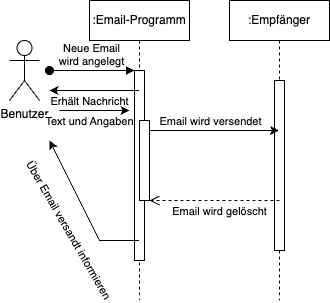

The diagram above was exported from draw.io. Its source (the exported page's mxGraphModel, read from the mxfile embedded in the PNG):
<mxGraphModel dx="246" dy="571" grid="1" gridSize="10" guides="1" tooltips="1" connect="1" arrows="1" fold="1" page="1" pageScale="1" pageWidth="850" pageHeight="1100" math="0" shadow="0">
  <root>
    <mxCell id="0" />
    <mxCell id="1" parent="0" />
    <mxCell id="aM9ryv3xv72pqoxQDRHE-1" value=":Email-Programm" style="shape=umlLifeline;perimeter=lifelinePerimeter;whiteSpace=wrap;html=1;container=0;dropTarget=0;collapsible=0;recursiveResize=0;outlineConnect=0;portConstraint=eastwest;newEdgeStyle={&quot;edgeStyle&quot;:&quot;elbowEdgeStyle&quot;,&quot;elbow&quot;:&quot;vertical&quot;,&quot;curved&quot;:0,&quot;rounded&quot;:0};" parent="1" vertex="1">
      <mxGeometry x="130" y="40" width="100" height="300" as="geometry" />
    </mxCell>
    <mxCell id="aM9ryv3xv72pqoxQDRHE-2" value="" style="html=1;points=[];perimeter=orthogonalPerimeter;outlineConnect=0;targetShapes=umlLifeline;portConstraint=eastwest;newEdgeStyle={&quot;edgeStyle&quot;:&quot;elbowEdgeStyle&quot;,&quot;elbow&quot;:&quot;vertical&quot;,&quot;curved&quot;:0,&quot;rounded&quot;:0};" parent="aM9ryv3xv72pqoxQDRHE-1" vertex="1">
      <mxGeometry x="45" y="70" width="10" height="190" as="geometry" />
    </mxCell>
    <mxCell id="aM9ryv3xv72pqoxQDRHE-3" value="Neue Email &lt;br&gt;wird angelegt" style="html=1;verticalAlign=bottom;startArrow=oval;endArrow=block;startSize=8;edgeStyle=elbowEdgeStyle;elbow=vertical;curved=0;rounded=0;" parent="aM9ryv3xv72pqoxQDRHE-1" target="aM9ryv3xv72pqoxQDRHE-2" edge="1">
      <mxGeometry relative="1" as="geometry">
        <mxPoint x="-40" y="70" as="sourcePoint" />
      </mxGeometry>
    </mxCell>
    <mxCell id="aM9ryv3xv72pqoxQDRHE-4" value="" style="html=1;points=[];perimeter=orthogonalPerimeter;outlineConnect=0;targetShapes=umlLifeline;portConstraint=eastwest;newEdgeStyle={&quot;edgeStyle&quot;:&quot;elbowEdgeStyle&quot;,&quot;elbow&quot;:&quot;vertical&quot;,&quot;curved&quot;:0,&quot;rounded&quot;:0};" parent="aM9ryv3xv72pqoxQDRHE-1" vertex="1">
      <mxGeometry x="50" y="120" width="10" height="80" as="geometry" />
    </mxCell>
    <mxCell id="aM9ryv3xv72pqoxQDRHE-5" value=":Empfänger" style="shape=umlLifeline;perimeter=lifelinePerimeter;whiteSpace=wrap;html=1;container=0;dropTarget=0;collapsible=0;recursiveResize=0;outlineConnect=0;portConstraint=eastwest;newEdgeStyle={&quot;edgeStyle&quot;:&quot;elbowEdgeStyle&quot;,&quot;elbow&quot;:&quot;vertical&quot;,&quot;curved&quot;:0,&quot;rounded&quot;:0};" parent="1" vertex="1">
      <mxGeometry x="270" y="40" width="100" height="300" as="geometry" />
    </mxCell>
    <mxCell id="aM9ryv3xv72pqoxQDRHE-6" value="" style="html=1;points=[];perimeter=orthogonalPerimeter;outlineConnect=0;targetShapes=umlLifeline;portConstraint=eastwest;newEdgeStyle={&quot;edgeStyle&quot;:&quot;elbowEdgeStyle&quot;,&quot;elbow&quot;:&quot;vertical&quot;,&quot;curved&quot;:0,&quot;rounded&quot;:0};" parent="aM9ryv3xv72pqoxQDRHE-5" vertex="1">
      <mxGeometry x="45" y="80" width="10" height="170" as="geometry" />
    </mxCell>
    <mxCell id="aM9ryv3xv72pqoxQDRHE-8" value="Email wird gelöscht" style="html=1;verticalAlign=bottom;endArrow=open;dashed=1;endSize=8;edgeStyle=elbowEdgeStyle;elbow=vertical;curved=0;rounded=0;" parent="1" edge="1">
      <mxGeometry x="-0.0769" y="20" relative="1" as="geometry">
        <mxPoint x="190" y="240" as="targetPoint" />
        <Array as="points">
          <mxPoint x="195" y="240" />
        </Array>
        <mxPoint x="320" y="240" as="sourcePoint" />
        <mxPoint as="offset" />
      </mxGeometry>
    </mxCell>
    <mxCell id="6zdikIahjcHQpMIcn_AF-1" value="Benutzer" style="shape=umlActor;verticalLabelPosition=bottom;verticalAlign=top;html=1;outlineConnect=0;" vertex="1" parent="1">
      <mxGeometry x="50" y="80" width="30" height="60" as="geometry" />
    </mxCell>
    <mxCell id="6zdikIahjcHQpMIcn_AF-4" value="" style="endArrow=classic;html=1;rounded=0;" edge="1" parent="1" source="aM9ryv3xv72pqoxQDRHE-1">
      <mxGeometry width="50" height="50" relative="1" as="geometry">
        <mxPoint x="70" y="260" as="sourcePoint" />
        <mxPoint x="90" y="130" as="targetPoint" />
      </mxGeometry>
    </mxCell>
    <mxCell id="6zdikIahjcHQpMIcn_AF-5" value="Erhält Nachricht" style="edgeLabel;html=1;align=center;verticalAlign=middle;resizable=0;points=[];" vertex="1" connectable="0" parent="6zdikIahjcHQpMIcn_AF-4">
      <mxGeometry x="0.1597" y="2" relative="1" as="geometry">
        <mxPoint x="2" y="8" as="offset" />
      </mxGeometry>
    </mxCell>
    <mxCell id="6zdikIahjcHQpMIcn_AF-6" value="" style="endArrow=classic;html=1;rounded=0;" edge="1" parent="1">
      <mxGeometry width="50" height="50" relative="1" as="geometry">
        <mxPoint x="100" y="150" as="sourcePoint" />
        <mxPoint x="170" y="150" as="targetPoint" />
      </mxGeometry>
    </mxCell>
    <mxCell id="6zdikIahjcHQpMIcn_AF-7" value="Text und Angaben" style="edgeLabel;html=1;align=center;verticalAlign=middle;resizable=0;points=[];" vertex="1" connectable="0" parent="6zdikIahjcHQpMIcn_AF-6">
      <mxGeometry x="-0.0335" y="-2" relative="1" as="geometry">
        <mxPoint x="-4" y="8" as="offset" />
      </mxGeometry>
    </mxCell>
    <mxCell id="6zdikIahjcHQpMIcn_AF-8" value="" style="endArrow=classic;html=1;rounded=0;" edge="1" parent="1">
      <mxGeometry width="50" height="50" relative="1" as="geometry">
        <mxPoint x="190" y="170" as="sourcePoint" />
        <mxPoint x="319.5" y="170" as="targetPoint" />
      </mxGeometry>
    </mxCell>
    <mxCell id="6zdikIahjcHQpMIcn_AF-9" value="Email wird versendet" style="edgeLabel;html=1;align=center;verticalAlign=middle;resizable=0;points=[];" vertex="1" connectable="0" parent="6zdikIahjcHQpMIcn_AF-8">
      <mxGeometry x="0.3786" y="3" relative="1" as="geometry">
        <mxPoint x="-29" y="-7" as="offset" />
      </mxGeometry>
    </mxCell>
    <mxCell id="6zdikIahjcHQpMIcn_AF-10" value="" style="endArrow=classic;html=1;rounded=0;" edge="1" parent="1" source="aM9ryv3xv72pqoxQDRHE-1">
      <mxGeometry width="50" height="50" relative="1" as="geometry">
        <mxPoint x="40" y="230" as="sourcePoint" />
        <mxPoint x="90" y="180" as="targetPoint" />
        <Array as="points">
          <mxPoint x="140" y="280" />
        </Array>
      </mxGeometry>
    </mxCell>
    <mxCell id="6zdikIahjcHQpMIcn_AF-11" value="Über Email versandt informieren" style="edgeLabel;html=1;align=center;verticalAlign=middle;resizable=0;points=[];rotation=60;" vertex="1" connectable="0" parent="6zdikIahjcHQpMIcn_AF-10">
      <mxGeometry x="0.1295" y="1" relative="1" as="geometry">
        <mxPoint x="-9" y="30" as="offset" />
      </mxGeometry>
    </mxCell>
  </root>
</mxGraphModel>